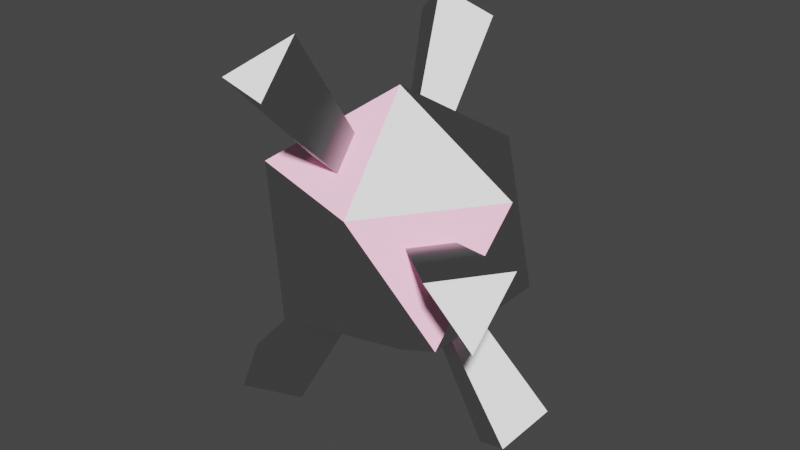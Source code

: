 # Source: orb.blend  (saved by Blender 3.3.6; exported with 4.5.12 LTS)
import bpy
from mathutils import Matrix  # noqa: F401  (used for matrix-valued properties, if any)

bpy.ops.wm.read_factory_settings(use_empty=True)
scene = bpy.context.scene
scene.name = 'Scene'

# ---- collections
col_collection = bpy.data.collections.new('Collection'); scene.collection.children.link(col_collection)

# ---- materials (node trees are filled in below, after node groups)
mat_orange = bpy.data.materials.new('orange')
mat_orange.use_transparent_shadow = False
mat_material_002 = bpy.data.materials.new('Material.002')
mat_material_002.use_transparent_shadow = False
mat_pink = bpy.data.materials.new('pink')
mat_pink.use_transparent_shadow = False
mat_red = bpy.data.materials.new('red')
mat_red.use_transparent_shadow = False
mat_lpurp = bpy.data.materials.new('lpurp')
mat_lpurp.use_transparent_shadow = False
mat_lgrey = bpy.data.materials.new('lgrey')
mat_lgrey.use_transparent_shadow = False

# ---- material node trees
mat_orange.use_nodes = True; mat_orange.node_tree.nodes.clear()
_N = mat_orange.node_tree.nodes; _L = mat_orange.node_tree.links
n0 = _N.new('ShaderNodeOutputMaterial'); n0.name = 'Material Output'; n0.location = (300, 300)
n1 = _N.new('ShaderNodeBsdfToon'); n1.name = 'Toon BSDF'; n1.location = (25, 305)
n1.inputs[0].default_value = (1.0, 0.64, 0.0, 1.0)
n1.inputs[1].default_value = 0.5221
_L.new(n1.outputs[0], n0.inputs[0])
n0.is_active_output = True
mat_material_002.use_nodes = True; mat_material_002.node_tree.nodes.clear()
_N = mat_material_002.node_tree.nodes; _L = mat_material_002.node_tree.links
n0 = _N.new('ShaderNodeBsdfPrincipled'); n0.name = 'Principled BSDF'; n0.location = (10, 300)
n0.distribution = 'GGX'
n0.subsurface_method = 'RANDOM_WALK_SKIN'
n0.inputs[0].default_value = (0.8, 0.1574, 0.3874, 1.0)
n0.inputs[3].default_value = 1.45
n0.inputs[27].default_value = (0.0, 0.0, 0.0, 1.0)
n0.inputs[28].default_value = 1.0
n1 = _N.new('ShaderNodeOutputMaterial'); n1.name = 'Material Output'; n1.location = (300, 300)
_L.new(n0.outputs[0], n1.inputs[0])
n1.is_active_output = True
mat_pink.use_nodes = True; mat_pink.node_tree.nodes.clear()
_N = mat_pink.node_tree.nodes; _L = mat_pink.node_tree.links
n0 = _N.new('ShaderNodeOutputMaterial'); n0.name = 'Material Output'; n0.location = (300, 300)
n1 = _N.new('ShaderNodeBsdfToon'); n1.name = 'Toon BSDF'; n1.location = (25, 305)
n1.inputs[0].default_value = (1.0, 0.47, 0.66, 1.0)
n1.inputs[1].default_value = 0.5221
_L.new(n1.outputs[0], n0.inputs[0])
n0.is_active_output = True
mat_red.use_nodes = True; mat_red.node_tree.nodes.clear()
_N = mat_red.node_tree.nodes; _L = mat_red.node_tree.links
n0 = _N.new('ShaderNodeOutputMaterial'); n0.name = 'Material Output'; n0.location = (300, 300)
n1 = _N.new('ShaderNodeBsdfToon'); n1.name = 'Toon BSDF'; n1.location = (25, 305)
n1.inputs[0].default_value = (1.0, 0.0, 0.3, 1.0)
n1.inputs[1].default_value = 0.5221
_L.new(n1.outputs[0], n0.inputs[0])
n0.is_active_output = True
mat_lpurp.use_nodes = True; mat_lpurp.node_tree.nodes.clear()
_N = mat_lpurp.node_tree.nodes; _L = mat_lpurp.node_tree.links
n0 = _N.new('ShaderNodeOutputMaterial'); n0.name = 'Material Output'; n0.location = (300, 300)
n1 = _N.new('ShaderNodeBsdfToon'); n1.name = 'Toon BSDF'; n1.location = (25, 305)
n1.inputs[0].default_value = (0.51, 0.46, 0.61, 1.0)
n1.inputs[1].default_value = 0.5221
_L.new(n1.outputs[0], n0.inputs[0])
n0.is_active_output = True
mat_lgrey.use_nodes = True; mat_lgrey.node_tree.nodes.clear()
_N = mat_lgrey.node_tree.nodes; _L = mat_lgrey.node_tree.links
n0 = _N.new('ShaderNodeOutputMaterial'); n0.name = 'Material Output'; n0.location = (300, 300)
n1 = _N.new('ShaderNodeBsdfToon'); n1.name = 'Toon BSDF'; n1.location = (25, 305)
n1.inputs[0].default_value = (0.76, 0.76, 0.78, 1.0)
n1.inputs[1].default_value = 0.5221
_L.new(n1.outputs[0], n0.inputs[0])
n0.is_active_output = True

# ---- world
world_world = bpy.data.worlds.new('World'); scene.world = world_world
world_world.use_nodes = True; world_world.node_tree.nodes.clear()
_N = world_world.node_tree.nodes; _L = world_world.node_tree.links
n0 = _N.new('ShaderNodeOutputWorld'); n0.name = 'World Output'; n0.location = (300, 300)
n1 = _N.new('ShaderNodeBackground'); n1.name = 'Background'; n1.location = (10, 300)
n1.inputs[0].default_value = (0.05088, 0.05088, 0.05088, 1.0)
_L.new(n1.outputs[0], n0.inputs[0])
n0.is_active_output = True
world_world.color = (0.05088, 0.05088, 0.05088)
world_world.use_sun_shadow = False
world_world.sun_shadow_jitter_overblur = 0.0

# ---- meshes
me_icosphere = bpy.data.meshes.new('Icosphere')
me_icosphere.from_pydata([(0.3351, 0.0, -0.744), (0.6596, -0.4792, -0.03299), (-0.3555, -0.4567, -0.5752), (-0.7118, 0.3187, -0.2401), (-0.5231, 0.5784, -0.2401), (0.556, 0.1605, -0.5752), (-0.01917, -0.5784, 0.5752), (-0.3245, -0.4792, 0.5752), (-0.3245, 0.4792, 0.5752), (-0.01917, 0.5784, 0.5752), (0.7118, -0.3187, 0.2401), (-0.1036, 0.3187, 0.744), (-0.2764, -0.8506, -0.4472), (0.7236, 0.5257, -0.4472), (0.0, 0.0, -1.0), (-0.2711, -0.197, -0.744), (0.7236, -0.5257, -0.4472), (0.556, -0.1605, -0.5752), (-0.2764, 0.8506, -0.4472), (-0.8944, 0.0, -0.4472), (-0.5442, -0.197, -0.5752), (0.8944, 0.0, 0.4472), (-0.7236, -0.5257, 0.4472), (0.2764, -0.8506, 0.4472), (0.5231, -0.5784, 0.2401), (-0.7236, 0.5257, 0.4472), (-0.6596, 0.4792, 0.03299), (0.2764, 0.8506, 0.4472), (-0.7273, -0.8545, -1.177), (0.0, 0.0, 1.0), (-0.1036, -0.3187, 0.744), (-0.5886, -0.4277, -1.454), (0.7276, -6.345e-09, -1.454), (1.091, -0.2638, -1.177), (1.091, 0.2638, -1.177), (-1.037, -0.4277, -1.177), (-1.401, 0.692, -0.4493), (-1.091, 1.119, -0.4493), (1.401, -0.692, 0.4493), (1.316, -0.9558, 0.000396), (1.091, -1.119, 0.4493), (-1.316, 0.9558, -0.000396), (-0.08614, -1.119, 1.177), (-0.588, -0.9558, 1.177), (-0.588, 0.9558, 1.177), (-0.08614, 1.119, 1.177), (-0.2248, -0.692, 1.454), (-0.2248, 0.692, 1.454)], [], [(14, 16, 12), (15, 2, 28, 31), (1, 10, 38, 39), (14, 19, 18), (14, 18, 13), (16, 13, 21), (12, 16, 23), (19, 12, 22), (6, 30, 46, 42), (13, 18, 27), (4, 3, 36, 37), (12, 23, 22), (19, 22, 25), (18, 25, 27), (13, 27, 21), (23, 21, 29), (9, 8, 44, 45), (25, 22, 29), (2, 20, 35, 28), (21, 27, 29), (2, 15, 14, 12), (0, 17, 16, 14), (17, 5, 13, 16), (5, 0, 14, 13), (15, 20, 19, 14), (20, 2, 12, 19), (3, 4, 18, 19), (10, 1, 16, 21), (1, 24, 23, 16), (4, 26, 25, 18), (26, 3, 19, 25), (24, 10, 21, 23), (6, 7, 22, 23), (8, 9, 27, 25), (30, 6, 23, 29), (7, 30, 29, 22), (11, 8, 25, 29), (9, 11, 29, 27), (33, 32, 34), (31, 28, 35), (37, 36, 41), (39, 38, 40), (43, 42, 46), (45, 44, 47), (30, 7, 43, 46), (24, 1, 39, 40), (17, 0, 32, 33), (8, 11, 47, 44), (26, 4, 37, 41), (5, 17, 33, 34), (11, 9, 45, 47), (3, 26, 41, 36), (0, 5, 34, 32), (10, 24, 40, 38), (20, 15, 31, 35), (7, 6, 42, 43)])
me_icosphere.polygons.foreach_set('material_index', [5, 5, 5, 5, 5, 5, 5, 5, 5, 5, 5, 5, 5, 5, 5, 5, 5, 5, 5, 5, 2, 2, 2, 2, 2, 2, 2, 2, 2, 2, 2, 2, 2, 2, 2, 2, 2, 2, 5, 5, 5, 5, 5, 5, 5, 5, 5, 5, 5, 5, 5, 5, 5, 5, 5, 5])
_uv = me_icosphere.uv_layers.new(name='UVMap')
_uv.uv.foreach_set('vector', [0.1818, 0.0, 0.2727, 0.1575, 0.09091, 0.1575, 0.9091, 0.07292, 0.9368, 0.121, 0.9368, 0.121, 0.9091, 0.07292, 0.2727, 0.2304, 0.3005, 0.2785, 0.3005, 0.2785, 0.2727, 0.2304, 0.7273, 0.0, 0.8182, 0.1575, 0.6364, 0.1575, 0.5455, 0.0, 0.6364, 0.1575, 0.4545, 0.1575, 0.2727, 0.1575, 0.4545, 0.1575, 0.3636, 0.3149, 0.09091, 0.1575, 0.2727, 0.1575, 0.1818, 0.3149, 0.8182, 0.1575, 1.0, 0.1575, 0.9091, 0.3149, 0.1187, 0.3514, 0.09091, 0.3995, 0.09091, 0.3995, 0.1187, 0.3514, 0.4545, 0.1575, 0.6364, 0.1575, 0.5455, 0.3149, 0.6995, 0.1939, 0.755, 0.1939, 0.755, 0.1939, 0.6995, 0.1939, 0.09091, 0.1575, 0.1818, 0.3149, 0.0, 0.3149, 0.8182, 0.1575, 0.9091, 0.3149, 0.7273, 0.3149, 0.6364, 0.1575, 0.7273, 0.3149, 0.5455, 0.3149, 0.4545, 0.1575, 0.5455, 0.3149, 0.3636, 0.3149, 0.1818, 0.3149, 0.3636, 0.3149, 0.2727, 0.4724, 0.6086, 0.3514, 0.6641, 0.3514, 0.6641, 0.3514, 0.6086, 0.3514, 0.7273, 0.3149, 0.9091, 0.3149, 0.8182, 0.4724, 0.9368, 0.121, 0.8813, 0.121, 0.8813, 0.121, 0.9368, 0.121, 0.3636, 0.3149, 0.5455, 0.3149, 0.4545, 0.4724, 0.9368, 0.121, 0.9091, 0.07292, 0.9091, 0.0, 1.0, 0.1575, 0.3636, 0.07292, 0.3359, 0.121, 0.2727, 0.1575, 0.3636, 0.0, 0.3359, 0.121, 0.3914, 0.121, 0.4545, 0.1575, 0.2727, 0.1575, 0.3914, 0.121, 0.3636, 0.07292, 0.3636, 0.0, 0.4545, 0.1575, 0.9091, 0.07292, 0.8813, 0.121, 0.8182, 0.1575, 0.9091, 0.0, 0.8813, 0.121, 0.9368, 0.121, 1.0, 0.1575, 0.8182, 0.1575, 0.755, 0.1939, 0.6995, 0.1939, 0.6364, 0.1575, 0.8182, 0.1575, 0.3005, 0.2785, 0.2727, 0.2304, 0.2727, 0.1575, 0.3636, 0.3149, 0.2727, 0.2304, 0.245, 0.2785, 0.1818, 0.3149, 0.2727, 0.1575, 0.6995, 0.1939, 0.7273, 0.242, 0.7273, 0.3149, 0.6364, 0.1575, 0.7273, 0.242, 0.755, 0.1939, 0.8182, 0.1575, 0.7273, 0.3149, 0.245, 0.2785, 0.3005, 0.2785, 0.3636, 0.3149, 0.1818, 0.3149, 0.1187, 0.3514, 0.06315, 0.3514, 0.0, 0.3149, 0.1818, 0.3149, 0.6641, 0.3514, 0.6086, 0.3514, 0.5455, 0.3149, 0.7273, 0.3149, 0.09091, 0.3995, 0.1187, 0.3514, 0.1818, 0.3149, 0.09091, 0.4724, 0.06315, 0.3514, 0.09091, 0.3995, 0.09091, 0.4724, 0.0, 0.3149, 0.6364, 0.3995, 0.6641, 0.3514, 0.7273, 0.3149, 0.6364, 0.4724, 0.6086, 0.3514, 0.6364, 0.3995, 0.6364, 0.4724, 0.5455, 0.3149, 0.3359, 0.121, 0.3636, 0.07292, 0.3914, 0.121, 0.9091, 0.07292, 0.9368, 0.121, 0.8813, 0.121, 0.6995, 0.1939, 0.755, 0.1939, 0.7273, 0.242, 0.2727, 0.2304, 0.3005, 0.2785, 0.245, 0.2785, 0.06315, 0.3514, 0.1187, 0.3514, 0.09091, 0.3995, 0.6086, 0.3514, 0.6641, 0.3514, 0.6364, 0.3995, 0.09091, 0.3995, 0.06315, 0.3514, 0.06315, 0.3514, 0.09091, 0.3995, 0.245, 0.2785, 0.2727, 0.2304, 0.2727, 0.2304, 0.245, 0.2785, 0.3359, 0.121, 0.3636, 0.07292, 0.3636, 0.07292, 0.3359, 0.121, 0.6641, 0.3514, 0.6364, 0.3995, 0.6364, 0.3995, 0.6641, 0.3514, 0.7273, 0.242, 0.6995, 0.1939, 0.6995, 0.1939, 0.7273, 0.242, 0.3914, 0.121, 0.3359, 0.121, 0.3359, 0.121, 0.3914, 0.121, 0.6364, 0.3995, 0.6086, 0.3514, 0.6086, 0.3514, 0.6364, 0.3995, 0.755, 0.1939, 0.7273, 0.242, 0.7273, 0.242, 0.755, 0.1939, 0.3636, 0.07292, 0.3914, 0.121, 0.3914, 0.121, 0.3636, 0.07292, 0.3005, 0.2785, 0.245, 0.2785, 0.245, 0.2785, 0.3005, 0.2785, 0.8813, 0.121, 0.9091, 0.07292, 0.9091, 0.07292, 0.8813, 0.121, 0.06315, 0.3514, 0.1187, 0.3514, 0.1187, 0.3514, 0.06315, 0.3514])
me_icosphere.materials.append(mat_orange)
me_icosphere.materials.append(mat_material_002)
me_icosphere.materials.append(mat_pink)
me_icosphere.materials.append(mat_red)
me_icosphere.materials.append(mat_lpurp)
me_icosphere.materials.append(mat_lgrey)
me_icosphere.update()
me_material_preview_mesh = bpy.data.meshes.new('Material_Preview_Mesh')
me_material_preview_mesh.from_pydata([], [], [])
me_material_preview_mesh.update()

# ---- objects
ob_icosphere = bpy.data.objects.new('Icosphere', me_icosphere)
ob_material_preview_dummy = bpy.data.objects.new('Material_Preview_Dummy', me_material_preview_mesh)

# ---- transforms, parenting, visibility, modifiers, constraints
ob_icosphere.location = (0.0, 0.0, 0.0)
ob_icosphere.scale = (1.933, 1.933, 1.933)
ob_material_preview_dummy.location = (0.0, 0.0, 0.0)
ob_material_preview_dummy.hide_select = True
ob_material_preview_dummy.hide_render = True

# ---- collection membership
col_collection.objects.link(ob_icosphere)
col_collection.objects.link(ob_material_preview_dummy)

# ---- scene / render settings (as saved in the file)
scene.frame_start = 1; scene.frame_end = 250; scene.frame_set(1)
scene.render.engine = 'BLENDER_EEVEE_NEXT'
scene.cycles.sampling_pattern = 'TABULATED_SOBOL'
scene.cycles.use_light_tree = False
scene.view_settings.view_transform = 'Filmic'
bpy.context.view_layer.update()

# ---- added for rendering (the .blend has no active camera and no usable light): camera, sun
cam_auto = bpy.data.cameras.new('AutoCamera')
cam_auto.lens = 50.0
cam_auto.sensor_width = 36.0
cam_auto.clip_end = 1000.0
ob_auto_camera = bpy.data.objects.new('AutoCamera', cam_auto)
scene.collection.objects.link(ob_auto_camera)
ob_auto_camera.location = (8.25789, -9.90947, 6.60631)
ob_auto_camera.rotation_euler = (1.09748, -7.21219e-08, 0.694738)
scene.camera = ob_auto_camera
light_auto_sun = bpy.data.lights.new('AutoSun', 'SUN')
light_auto_sun.energy = 3.0
light_auto_sun.angle = 0.0523599
ob_auto_sun = bpy.data.objects.new('AutoSun', light_auto_sun)
scene.collection.objects.link(ob_auto_sun)
ob_auto_sun.rotation_euler = (0.872665, 0.174533, 0.523599)
bpy.context.view_layer.update()
